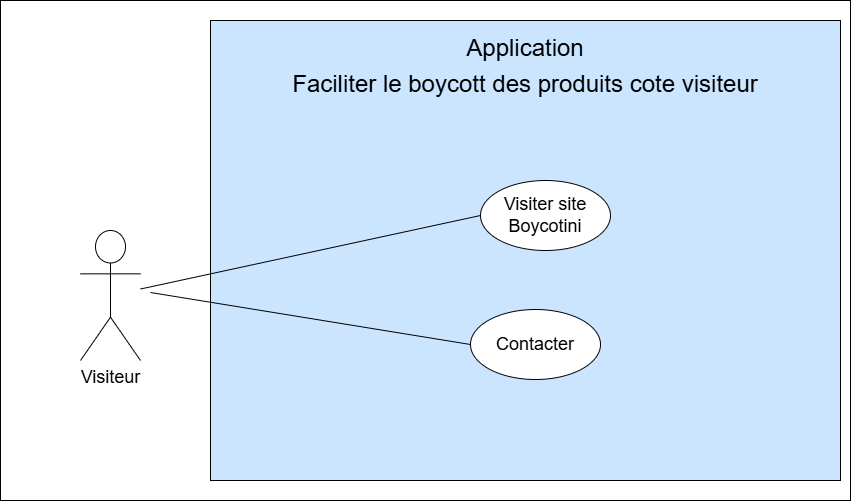

The diagram above was exported from draw.io. Its source (the exported page's mxGraphModel, read from the mxfile embedded in the PNG):
<mxGraphModel dx="2442" dy="869" grid="1" gridSize="10" guides="1" tooltips="1" connect="1" arrows="1" fold="1" page="1" pageScale="1" pageWidth="827" pageHeight="1169" math="0" shadow="0">
  <root>
    <mxCell id="0" />
    <mxCell id="1" parent="0" />
    <mxCell id="Fa75dKgyt4okFyBJWnMC-1" value="" style="rounded=0;whiteSpace=wrap;html=1;" parent="1" vertex="1">
      <mxGeometry x="-100" y="240" width="850" height="500" as="geometry" />
    </mxCell>
    <mxCell id="Fa75dKgyt4okFyBJWnMC-2" value="" style="rounded=0;whiteSpace=wrap;html=1;fillColor=#CCE5FF;" parent="1" vertex="1">
      <mxGeometry x="110" y="260" width="630" height="460" as="geometry" />
    </mxCell>
    <mxCell id="Fa75dKgyt4okFyBJWnMC-25" value="&lt;p align=&quot;center&quot; class=&quot;MsoNormal&quot;&gt;&lt;span style=&quot;font-size:18.0pt;line-height:150%;mso-bidi-font-family:&amp;quot;Times New Roman&amp;quot;&quot;&gt;Application&lt;br&gt;Faciliter le boycott des produits cote visiteur&lt;/span&gt;&lt;/p&gt;" style="text;html=1;align=center;verticalAlign=middle;whiteSpace=wrap;rounded=0;" parent="1" vertex="1">
      <mxGeometry x="175" y="290" width="500" height="30" as="geometry" />
    </mxCell>
    <mxCell id="Fa75dKgyt4okFyBJWnMC-27" value="&lt;font style=&quot;font-size: 18px;&quot;&gt;Visiteur&lt;/font&gt;" style="shape=umlActor;verticalLabelPosition=bottom;verticalAlign=top;html=1;outlineConnect=0;" parent="1" vertex="1">
      <mxGeometry x="-20" y="470" width="60" height="130" as="geometry" />
    </mxCell>
    <mxCell id="Fa75dKgyt4okFyBJWnMC-28" value="&lt;font style=&quot;font-size: 18px;&quot;&gt;Visiter site Boycotini&lt;/font&gt;" style="ellipse;whiteSpace=wrap;html=1;fillColor=#FFFFFF;" parent="1" vertex="1">
      <mxGeometry x="380" y="420" width="130" height="70" as="geometry" />
    </mxCell>
    <mxCell id="Fa75dKgyt4okFyBJWnMC-29" value="" style="endArrow=none;html=1;rounded=0;entryX=0;entryY=0.5;entryDx=0;entryDy=0;" parent="1" source="Fa75dKgyt4okFyBJWnMC-27" target="Fa75dKgyt4okFyBJWnMC-28" edge="1">
      <mxGeometry width="50" height="50" relative="1" as="geometry">
        <mxPoint x="70" y="1620" as="sourcePoint" />
        <mxPoint x="210" y="2175" as="targetPoint" />
      </mxGeometry>
    </mxCell>
    <mxCell id="Fa75dKgyt4okFyBJWnMC-39" value="&lt;font style=&quot;font-size: 18px;&quot;&gt;Contacter&lt;/font&gt;" style="ellipse;whiteSpace=wrap;html=1;fillColor=#FFFFFF;" parent="1" vertex="1">
      <mxGeometry x="370" y="549" width="130" height="70" as="geometry" />
    </mxCell>
    <mxCell id="Fa75dKgyt4okFyBJWnMC-40" value="" style="endArrow=none;html=1;rounded=0;entryX=0;entryY=0.5;entryDx=0;entryDy=0;" parent="1" target="Fa75dKgyt4okFyBJWnMC-39" edge="1">
      <mxGeometry width="50" height="50" relative="1" as="geometry">
        <mxPoint x="50" y="532" as="sourcePoint" />
        <mxPoint x="210" y="465" as="targetPoint" />
      </mxGeometry>
    </mxCell>
  </root>
</mxGraphModel>